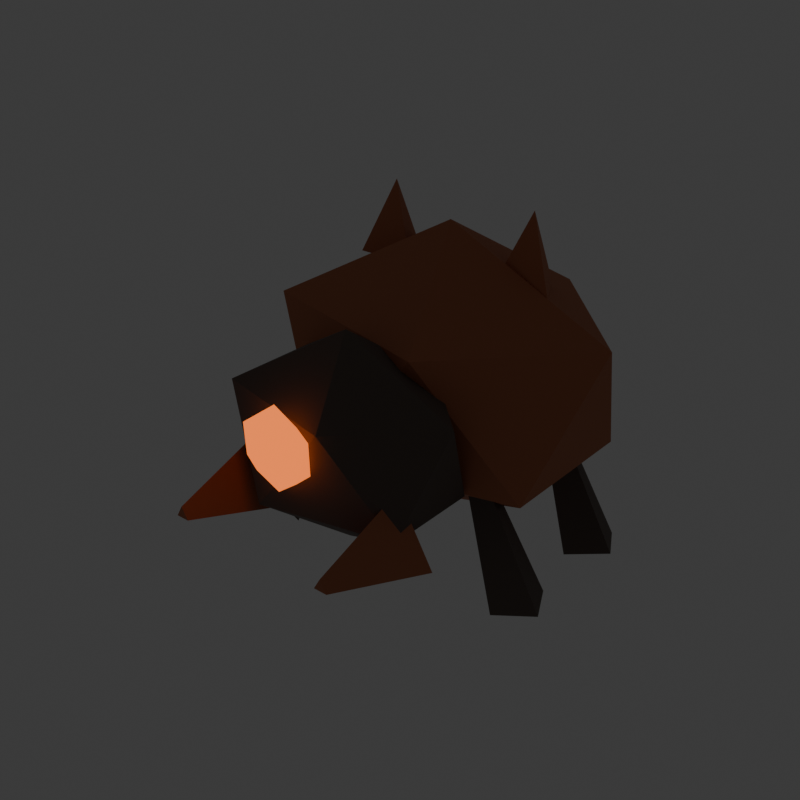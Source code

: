 # Source: rust-eater-v02.blend  (saved by Blender 5.2.44; exported with 4.5.12 LTS)
import bpy
from mathutils import Matrix  # noqa: F401  (used for matrix-valued properties, if any)

bpy.ops.wm.read_factory_settings(use_empty=True)
scene = bpy.context.scene
scene.name = 'Scene'

# ---- collections
col_collection = bpy.data.collections.new('Collection'); scene.collection.children.link(col_collection)
col_guardian_v02 = bpy.data.collections.new('Guardian V02'); scene.collection.children.link(col_guardian_v02)

# ---- materials (node trees are filled in below, after node groups)
mat_rust_eater_shell = bpy.data.materials.new('Rust eater shell')
mat_rust_eater_shell.diffuse_color = (0.47, 0.16, 0.075, 1.0)
mat_rust_eater_joints = bpy.data.materials.new('Rust eater joints')
mat_rust_eater_joints.diffuse_color = (0.12, 0.09, 0.075, 1.0)
mat_rust_eater_eye = bpy.data.materials.new('Rust eater eye')
mat_rust_eater_eye.diffuse_color = (0.9, 0.34, 0.08, 1.0)

# ---- material node trees
mat_rust_eater_shell.use_nodes = True; mat_rust_eater_shell.node_tree.nodes.clear()
_N = mat_rust_eater_shell.node_tree.nodes; _L = mat_rust_eater_shell.node_tree.links
n0 = _N.new('ShaderNodeBsdfPrincipled'); n0.name = 'Principled BSDF'; n0.location = (-200, 100)
n0.inputs[0].default_value = (0.47, 0.16, 0.075, 1.0)
n0.inputs[2].default_value = 0.78
n0.inputs[10].default_value = 0.005
n1 = _N.new('ShaderNodeOutputMaterial'); n1.name = 'Material Output'; n1.location = (200, 100)
_L.new(n0.outputs[0], n1.inputs[0])
n1.is_active_output = True
mat_rust_eater_joints.use_nodes = True; mat_rust_eater_joints.node_tree.nodes.clear()
_N = mat_rust_eater_joints.node_tree.nodes; _L = mat_rust_eater_joints.node_tree.links
n0 = _N.new('ShaderNodeBsdfPrincipled'); n0.name = 'Principled BSDF'; n0.location = (-200, 100)
n0.inputs[0].default_value = (0.12, 0.09, 0.075, 1.0)
n0.inputs[2].default_value = 0.78
n0.inputs[10].default_value = 0.005
n1 = _N.new('ShaderNodeOutputMaterial'); n1.name = 'Material Output'; n1.location = (200, 100)
_L.new(n0.outputs[0], n1.inputs[0])
n1.is_active_output = True
mat_rust_eater_eye.use_nodes = True; mat_rust_eater_eye.node_tree.nodes.clear()
_N = mat_rust_eater_eye.node_tree.nodes; _L = mat_rust_eater_eye.node_tree.links
n0 = _N.new('ShaderNodeBsdfPrincipled'); n0.name = 'Principled BSDF'; n0.location = (-200, 100)
n0.inputs[0].default_value = (0.9, 0.34, 0.08, 1.0)
n0.inputs[2].default_value = 0.78
n0.inputs[10].default_value = 0.005
n0.inputs[27].default_value = (0.9, 0.18, 0.03, 1.0)
n0.inputs[28].default_value = 1.5
n1 = _N.new('ShaderNodeOutputMaterial'); n1.name = 'Material Output'; n1.location = (200, 100)
_L.new(n0.outputs[0], n1.inputs[0])
n1.is_active_output = True

# ---- world
world_world = bpy.data.worlds.new('World'); scene.world = world_world
world_world.use_nodes = True; world_world.node_tree.nodes.clear()
_N = world_world.node_tree.nodes; _L = world_world.node_tree.links
n0 = _N.new('ShaderNodeOutputWorld'); n0.name = 'World Output'; n0.location = (200, 100)
n1 = _N.new('ShaderNodeBackground'); n1.name = 'Background'; n1.location = (-200, 100)
n1.inputs[0].default_value = (0.05088, 0.05088, 0.05088, 1.0)
_L.new(n1.outputs[0], n0.inputs[0])
n0.is_active_output = True
world_world.color = (0.025, 0.035, 0.055)
world_world.sun_shadow_jitter_overblur = 0.0

# ---- meshes
me_icosphere_009 = bpy.data.meshes.new('Icosphere.009')
me_icosphere_009.from_pydata([(0.0, 0.0, -1.0), (0.7236, -0.5257, -0.4472), (-0.2764, -0.8506, -0.4472), (-0.8944, 0.0, -0.4472), (-0.2764, 0.8506, -0.4472), (0.7236, 0.5257, -0.4472), (0.2764, -0.8506, 0.4472), (-0.7236, -0.5257, 0.4472), (-0.7236, 0.5257, 0.4472), (0.2764, 0.8506, 0.4472), (0.8944, 0.0, 0.4472), (0.0, 0.0, 1.0)], [], [(0, 1, 2), (1, 0, 5), (0, 2, 3), (0, 3, 4), (0, 4, 5), (1, 5, 10), (2, 1, 6), (3, 2, 7), (4, 3, 8), (5, 4, 9), (1, 10, 6), (2, 6, 7), (3, 7, 8), (4, 8, 9), (5, 9, 10), (6, 10, 11), (7, 6, 11), (8, 7, 11), (9, 8, 11), (10, 9, 11)])
_uv = me_icosphere_009.uv_layers.new(name='UVMap')
_uv.uv.foreach_set('vector', [0.1818, 0.0, 0.2727, 0.1575, 0.09091, 0.1575, 0.2727, 0.1575, 0.3636, 0.0, 0.4545, 0.1575, 0.9091, 0.0, 1.0, 0.1575, 0.8182, 0.1575, 0.7273, 0.0, 0.8182, 0.1575, 0.6364, 0.1575, 0.5455, 0.0, 0.6364, 0.1575, 0.4545, 0.1575, 0.2727, 0.1575, 0.4545, 0.1575, 0.3636, 0.3149, 0.09091, 0.1575, 0.2727, 0.1575, 0.1818, 0.3149, 0.8182, 0.1575, 1.0, 0.1575, 0.9091, 0.3149, 0.6364, 0.1575, 0.8182, 0.1575, 0.7273, 0.3149, 0.4545, 0.1575, 0.6364, 0.1575, 0.5455, 0.3149, 0.2727, 0.1575, 0.3636, 0.3149, 0.1818, 0.3149, 0.09091, 0.1575, 0.1818, 0.3149, 0.0, 0.3149, 0.8182, 0.1575, 0.9091, 0.3149, 0.7273, 0.3149, 0.6364, 0.1575, 0.7273, 0.3149, 0.5455, 0.3149, 0.4545, 0.1575, 0.5455, 0.3149, 0.3636, 0.3149, 0.1818, 0.3149, 0.3636, 0.3149, 0.2727, 0.4724, 0.0, 0.3149, 0.1818, 0.3149, 0.09091, 0.4724, 0.7273, 0.3149, 0.9091, 0.3149, 0.8182, 0.4724, 0.5455, 0.3149, 0.7273, 0.3149, 0.6364, 0.4724, 0.3636, 0.3149, 0.5455, 0.3149, 0.4545, 0.4724])
me_icosphere_009.materials.append(mat_rust_eater_shell)
me_icosphere_009.update()
me_icosphere_010 = bpy.data.meshes.new('Icosphere.010')
me_icosphere_010.from_pydata([(0.0, 0.0, -1.0), (0.7236, -0.5257, -0.4472), (-0.2764, -0.8506, -0.4472), (-0.8944, 0.0, -0.4472), (-0.2764, 0.8506, -0.4472), (0.7236, 0.5257, -0.4472), (0.2764, -0.8506, 0.4472), (-0.7236, -0.5257, 0.4472), (-0.7236, 0.5257, 0.4472), (0.2764, 0.8506, 0.4472), (0.8944, 0.0, 0.4472), (0.0, 0.0, 1.0)], [], [(0, 1, 2), (1, 0, 5), (0, 2, 3), (0, 3, 4), (0, 4, 5), (1, 5, 10), (2, 1, 6), (3, 2, 7), (4, 3, 8), (5, 4, 9), (1, 10, 6), (2, 6, 7), (3, 7, 8), (4, 8, 9), (5, 9, 10), (6, 10, 11), (7, 6, 11), (8, 7, 11), (9, 8, 11), (10, 9, 11)])
_uv = me_icosphere_010.uv_layers.new(name='UVMap')
_uv.uv.foreach_set('vector', [0.1818, 0.0, 0.2727, 0.1575, 0.09091, 0.1575, 0.2727, 0.1575, 0.3636, 0.0, 0.4545, 0.1575, 0.9091, 0.0, 1.0, 0.1575, 0.8182, 0.1575, 0.7273, 0.0, 0.8182, 0.1575, 0.6364, 0.1575, 0.5455, 0.0, 0.6364, 0.1575, 0.4545, 0.1575, 0.2727, 0.1575, 0.4545, 0.1575, 0.3636, 0.3149, 0.09091, 0.1575, 0.2727, 0.1575, 0.1818, 0.3149, 0.8182, 0.1575, 1.0, 0.1575, 0.9091, 0.3149, 0.6364, 0.1575, 0.8182, 0.1575, 0.7273, 0.3149, 0.4545, 0.1575, 0.6364, 0.1575, 0.5455, 0.3149, 0.2727, 0.1575, 0.3636, 0.3149, 0.1818, 0.3149, 0.09091, 0.1575, 0.1818, 0.3149, 0.0, 0.3149, 0.8182, 0.1575, 0.9091, 0.3149, 0.7273, 0.3149, 0.6364, 0.1575, 0.7273, 0.3149, 0.5455, 0.3149, 0.4545, 0.1575, 0.5455, 0.3149, 0.3636, 0.3149, 0.1818, 0.3149, 0.3636, 0.3149, 0.2727, 0.4724, 0.0, 0.3149, 0.1818, 0.3149, 0.09091, 0.4724, 0.7273, 0.3149, 0.9091, 0.3149, 0.8182, 0.4724, 0.5455, 0.3149, 0.7273, 0.3149, 0.6364, 0.4724, 0.3636, 0.3149, 0.5455, 0.3149, 0.4545, 0.4724])
me_icosphere_010.materials.append(mat_rust_eater_joints)
me_icosphere_010.update()
me_icosphere_011 = bpy.data.meshes.new('Icosphere.011')
me_icosphere_011.from_pydata([(0.0, 0.0, -1.0), (0.7236, -0.5257, -0.4472), (-0.2764, -0.8506, -0.4472), (-0.8944, 0.0, -0.4472), (-0.2764, 0.8506, -0.4472), (0.7236, 0.5257, -0.4472), (0.2764, -0.8506, 0.4472), (-0.7236, -0.5257, 0.4472), (-0.7236, 0.5257, 0.4472), (0.2764, 0.8506, 0.4472), (0.8944, 0.0, 0.4472), (0.0, 0.0, 1.0)], [], [(0, 1, 2), (1, 0, 5), (0, 2, 3), (0, 3, 4), (0, 4, 5), (1, 5, 10), (2, 1, 6), (3, 2, 7), (4, 3, 8), (5, 4, 9), (1, 10, 6), (2, 6, 7), (3, 7, 8), (4, 8, 9), (5, 9, 10), (6, 10, 11), (7, 6, 11), (8, 7, 11), (9, 8, 11), (10, 9, 11)])
_uv = me_icosphere_011.uv_layers.new(name='UVMap')
_uv.uv.foreach_set('vector', [0.1818, 0.0, 0.2727, 0.1575, 0.09091, 0.1575, 0.2727, 0.1575, 0.3636, 0.0, 0.4545, 0.1575, 0.9091, 0.0, 1.0, 0.1575, 0.8182, 0.1575, 0.7273, 0.0, 0.8182, 0.1575, 0.6364, 0.1575, 0.5455, 0.0, 0.6364, 0.1575, 0.4545, 0.1575, 0.2727, 0.1575, 0.4545, 0.1575, 0.3636, 0.3149, 0.09091, 0.1575, 0.2727, 0.1575, 0.1818, 0.3149, 0.8182, 0.1575, 1.0, 0.1575, 0.9091, 0.3149, 0.6364, 0.1575, 0.8182, 0.1575, 0.7273, 0.3149, 0.4545, 0.1575, 0.6364, 0.1575, 0.5455, 0.3149, 0.2727, 0.1575, 0.3636, 0.3149, 0.1818, 0.3149, 0.09091, 0.1575, 0.1818, 0.3149, 0.0, 0.3149, 0.8182, 0.1575, 0.9091, 0.3149, 0.7273, 0.3149, 0.6364, 0.1575, 0.7273, 0.3149, 0.5455, 0.3149, 0.4545, 0.1575, 0.5455, 0.3149, 0.3636, 0.3149, 0.1818, 0.3149, 0.3636, 0.3149, 0.2727, 0.4724, 0.0, 0.3149, 0.1818, 0.3149, 0.09091, 0.4724, 0.7273, 0.3149, 0.9091, 0.3149, 0.8182, 0.4724, 0.5455, 0.3149, 0.7273, 0.3149, 0.6364, 0.4724, 0.3636, 0.3149, 0.5455, 0.3149, 0.4545, 0.4724])
me_icosphere_011.materials.append(mat_rust_eater_eye)
me_icosphere_011.update()
me_cone_015 = bpy.data.meshes.new('Cone.015')
me_cone_015.from_pydata([(0.0, 1.0, -0.5), (0.0, 0.4, 0.5), (0.866, -0.5, -0.5), (0.3464, -0.2, 0.5), (-0.866, -0.5, -0.5), (-0.3464, -0.2, 0.5)], [], [(0, 1, 3, 2), (2, 3, 5, 4), (3, 1, 5), (4, 5, 1, 0), (0, 2, 4)])
_uv = me_cone_015.uv_layers.new(name='UVMap')
_uv.uv.foreach_set('vector', [1.0, 0.5, 1.0, 1.0, 0.6667, 1.0, 0.6667, 0.5, 0.6667, 0.5, 0.6667, 1.0, 0.3333, 1.0, 0.3333, 0.5, 0.4578, 0.13, 0.25, 0.49, 0.04215, 0.13, 0.3333, 0.5, 0.3333, 1.0, -5.96e-08, 1.0, -5.96e-08, 0.5, 0.75, 0.49, 0.9578, 0.13, 0.5422, 0.13])
me_cone_015.materials.append(mat_rust_eater_joints)
me_cone_015.update()
me_cone_016 = bpy.data.meshes.new('Cone.016')
me_cone_016.from_pydata([(0.0, 1.0, -0.5), (0.0, 0.4, 0.5), (0.866, -0.5, -0.5), (0.3464, -0.2, 0.5), (-0.866, -0.5, -0.5), (-0.3464, -0.2, 0.5)], [], [(0, 1, 3, 2), (2, 3, 5, 4), (3, 1, 5), (4, 5, 1, 0), (0, 2, 4)])
_uv = me_cone_016.uv_layers.new(name='UVMap')
_uv.uv.foreach_set('vector', [1.0, 0.5, 1.0, 1.0, 0.6667, 1.0, 0.6667, 0.5, 0.6667, 0.5, 0.6667, 1.0, 0.3333, 1.0, 0.3333, 0.5, 0.4578, 0.13, 0.25, 0.49, 0.04215, 0.13, 0.3333, 0.5, 0.3333, 1.0, -5.96e-08, 1.0, -5.96e-08, 0.5, 0.75, 0.49, 0.9578, 0.13, 0.5422, 0.13])
me_cone_016.materials.append(mat_rust_eater_joints)
me_cone_016.update()
me_cone_017 = bpy.data.meshes.new('Cone.017')
me_cone_017.from_pydata([(0.0, 1.0, -0.5), (0.0, 0.4, 0.5), (0.866, -0.5, -0.5), (0.3464, -0.2, 0.5), (-0.866, -0.5, -0.5), (-0.3464, -0.2, 0.5)], [], [(0, 1, 3, 2), (2, 3, 5, 4), (3, 1, 5), (4, 5, 1, 0), (0, 2, 4)])
_uv = me_cone_017.uv_layers.new(name='UVMap')
_uv.uv.foreach_set('vector', [1.0, 0.5, 1.0, 1.0, 0.6667, 1.0, 0.6667, 0.5, 0.6667, 0.5, 0.6667, 1.0, 0.3333, 1.0, 0.3333, 0.5, 0.4578, 0.13, 0.25, 0.49, 0.04215, 0.13, 0.3333, 0.5, 0.3333, 1.0, -5.96e-08, 1.0, -5.96e-08, 0.5, 0.75, 0.49, 0.9578, 0.13, 0.5422, 0.13])
me_cone_017.materials.append(mat_rust_eater_joints)
me_cone_017.update()
me_cone_018 = bpy.data.meshes.new('Cone.018')
me_cone_018.from_pydata([(0.0, 1.0, -0.5), (0.0, 0.4, 0.5), (0.866, -0.5, -0.5), (0.3464, -0.2, 0.5), (-0.866, -0.5, -0.5), (-0.3464, -0.2, 0.5)], [], [(0, 1, 3, 2), (2, 3, 5, 4), (3, 1, 5), (4, 5, 1, 0), (0, 2, 4)])
_uv = me_cone_018.uv_layers.new(name='UVMap')
_uv.uv.foreach_set('vector', [1.0, 0.5, 1.0, 1.0, 0.6667, 1.0, 0.6667, 0.5, 0.6667, 0.5, 0.6667, 1.0, 0.3333, 1.0, 0.3333, 0.5, 0.4578, 0.13, 0.25, 0.49, 0.04215, 0.13, 0.3333, 0.5, 0.3333, 1.0, -5.96e-08, 1.0, -5.96e-08, 0.5, 0.75, 0.49, 0.9578, 0.13, 0.5422, 0.13])
me_cone_018.materials.append(mat_rust_eater_joints)
me_cone_018.update()
me_cone_019 = bpy.data.meshes.new('Cone.019')
me_cone_019.from_pydata([(0.0, 1.0, -0.5), (0.0, 0.18, 0.5), (0.866, -0.5, -0.5), (0.1559, -0.09, 0.5), (-0.866, -0.5, -0.5), (-0.1559, -0.09, 0.5)], [], [(0, 1, 3, 2), (2, 3, 5, 4), (3, 1, 5), (4, 5, 1, 0), (0, 2, 4)])
_uv = me_cone_019.uv_layers.new(name='UVMap')
_uv.uv.foreach_set('vector', [1.0, 0.5, 1.0, 1.0, 0.6667, 1.0, 0.6667, 0.5, 0.6667, 0.5, 0.6667, 1.0, 0.3333, 1.0, 0.3333, 0.5, 0.4578, 0.13, 0.25, 0.49, 0.04215, 0.13, 0.3333, 0.5, 0.3333, 1.0, -5.96e-08, 1.0, -5.96e-08, 0.5, 0.75, 0.49, 0.9578, 0.13, 0.5422, 0.13])
me_cone_019.materials.append(mat_rust_eater_shell)
me_cone_019.update()
me_cone_020 = bpy.data.meshes.new('Cone.020')
me_cone_020.from_pydata([(0.0, 1.0, -0.5), (0.0, 0.18, 0.5), (0.866, -0.5, -0.5), (0.1559, -0.09, 0.5), (-0.866, -0.5, -0.5), (-0.1559, -0.09, 0.5)], [], [(0, 1, 3, 2), (2, 3, 5, 4), (3, 1, 5), (4, 5, 1, 0), (0, 2, 4)])
_uv = me_cone_020.uv_layers.new(name='UVMap')
_uv.uv.foreach_set('vector', [1.0, 0.5, 1.0, 1.0, 0.6667, 1.0, 0.6667, 0.5, 0.6667, 0.5, 0.6667, 1.0, 0.3333, 1.0, 0.3333, 0.5, 0.4578, 0.13, 0.25, 0.49, 0.04215, 0.13, 0.3333, 0.5, 0.3333, 1.0, -5.96e-08, 1.0, -5.96e-08, 0.5, 0.75, 0.49, 0.9578, 0.13, 0.5422, 0.13])
me_cone_020.materials.append(mat_rust_eater_shell)
me_cone_020.update()
me_cone_021 = bpy.data.meshes.new('Cone.021')
me_cone_021.from_pydata([(0.0, 1.0, -0.5), (0.866, -0.5, -0.5), (-0.866, -0.5, -0.5), (0.0, 0.0, 0.5)], [], [(0, 3, 1), (0, 1, 2), (1, 3, 2), (2, 3, 0)])
_uv = me_cone_021.uv_layers.new(name='UVMap')
_uv.uv.foreach_set('vector', [0.25, 0.49, 0.25, 0.25, 0.4578, 0.13, 0.75, 0.49, 0.9578, 0.13, 0.5422, 0.13, 0.4578, 0.13, 0.25, 0.25, 0.04215, 0.13, 0.04215, 0.13, 0.25, 0.25, 0.25, 0.49])
me_cone_021.materials.append(mat_rust_eater_shell)
me_cone_021.update()
me_cone_022 = bpy.data.meshes.new('Cone.022')
me_cone_022.from_pydata([(0.0, 1.0, -0.5), (0.866, -0.5, -0.5), (-0.866, -0.5, -0.5), (0.0, 0.0, 0.5)], [], [(0, 3, 1), (0, 1, 2), (1, 3, 2), (2, 3, 0)])
_uv = me_cone_022.uv_layers.new(name='UVMap')
_uv.uv.foreach_set('vector', [0.25, 0.49, 0.25, 0.25, 0.4578, 0.13, 0.75, 0.49, 0.9578, 0.13, 0.5422, 0.13, 0.4578, 0.13, 0.25, 0.25, 0.04215, 0.13, 0.04215, 0.13, 0.25, 0.25, 0.25, 0.49])
me_cone_022.materials.append(mat_rust_eater_shell)
me_cone_022.update()

# ---- objects
ob_rust_eater_shell = bpy.data.objects.new('Rust eater shell', me_icosphere_009)
ob_rust_eater_head = bpy.data.objects.new('Rust eater head', me_icosphere_010)
ob_rust_eater_eye = bpy.data.objects.new('Rust eater eye', me_icosphere_011)
ob_rust_eater_leg = bpy.data.objects.new('Rust eater leg', me_cone_015)
ob_rust_eater_leg_001 = bpy.data.objects.new('Rust eater leg.001', me_cone_016)
ob_rust_eater_leg_002 = bpy.data.objects.new('Rust eater leg.002', me_cone_017)
ob_rust_eater_leg_003 = bpy.data.objects.new('Rust eater leg.003', me_cone_018)
ob_rust_eater_claw = bpy.data.objects.new('Rust eater claw', me_cone_019)
ob_rust_eater_claw_001 = bpy.data.objects.new('Rust eater claw.001', me_cone_020)
ob_rust_eater_spike = bpy.data.objects.new('Rust eater spike', me_cone_021)
ob_rust_eater_spike_001 = bpy.data.objects.new('Rust eater spike.001', me_cone_022)

# ---- transforms, parenting, visibility, modifiers, constraints
ob_rust_eater_shell.location = (0.0, 0.04, 0.54)
ob_rust_eater_shell.scale = (0.45, 0.34, 0.34)
ob_rust_eater_head.location = (0.0, -0.29, 0.5)
ob_rust_eater_head.scale = (0.3, 0.21, 0.24)
ob_rust_eater_eye.location = (0.0, -0.49, 0.56)
ob_rust_eater_eye.scale = (0.095, 0.035, 0.095)
ob_rust_eater_leg.location = (-0.28, -0.13, 0.28)
ob_rust_eater_leg.rotation_euler = (0.0, 0.434, 0.0)
ob_rust_eater_leg.scale = (0.075, 0.075, 0.3)
ob_rust_eater_leg_001.location = (-0.28, 0.16, 0.28)
ob_rust_eater_leg_001.rotation_euler = (0.0, 0.434, 0.0)
ob_rust_eater_leg_001.scale = (0.075, 0.075, 0.3)
ob_rust_eater_leg_002.location = (0.28, -0.13, 0.28)
ob_rust_eater_leg_002.rotation_euler = (0.0, -0.434, 0.0)
ob_rust_eater_leg_002.scale = (0.075, 0.075, 0.3)
ob_rust_eater_leg_003.location = (0.28, 0.16, 0.28)
ob_rust_eater_leg_003.rotation_euler = (0.0, -0.434, 0.0)
ob_rust_eater_leg_003.scale = (0.075, 0.075, 0.3)
ob_rust_eater_claw.location = (-0.19, -0.47, 0.38)
ob_rust_eater_claw.rotation_euler = (1.571, 0.0, 0.0)
ob_rust_eater_claw.scale = (0.1, 0.1, 0.22)
ob_rust_eater_claw_001.location = (0.19, -0.47, 0.38)
ob_rust_eater_claw_001.rotation_euler = (1.571, 0.0, 0.0)
ob_rust_eater_claw_001.scale = (0.1, 0.1, 0.22)
ob_rust_eater_spike.location = (-0.18, 0.08, 0.84)
ob_rust_eater_spike.scale = (0.08, 0.08, 0.17)
ob_rust_eater_spike_001.location = (0.18, 0.08, 0.84)
ob_rust_eater_spike_001.scale = (0.08, 0.08, 0.17)

# ---- collection membership
col_collection.objects.link(ob_rust_eater_shell)
col_collection.objects.link(ob_rust_eater_head)
col_collection.objects.link(ob_rust_eater_eye)
col_collection.objects.link(ob_rust_eater_leg)
col_collection.objects.link(ob_rust_eater_leg_001)
col_collection.objects.link(ob_rust_eater_leg_002)
col_collection.objects.link(ob_rust_eater_leg_003)
col_collection.objects.link(ob_rust_eater_claw)
col_collection.objects.link(ob_rust_eater_claw_001)
col_collection.objects.link(ob_rust_eater_spike)
col_collection.objects.link(ob_rust_eater_spike_001)

# ---- scene / render settings (as saved in the file)
scene.frame_start = 1; scene.frame_end = 250; scene.frame_set(1)
scene.render.engine = 'BLENDER_EEVEE_NEXT'
scene.render.resolution_x = 640
scene.render.resolution_y = 640
scene.render.bake_bias = 0.0
scene.render.bake_samples = 0
scene.render.compositor_device = 'GPU'
scene.eevee.use_volume_custom_range = False
scene.eevee.fast_gi_thickness_near = 0.1
scene.eevee.fast_gi_thickness_far = 0.0
scene.eevee.ray_tracing_options.screen_trace_thickness = 0.1
bpy.context.view_layer.update()

# ---- added for rendering (the .blend has no active camera): camera
cam_auto = bpy.data.cameras.new('AutoCamera')
cam_auto.lens = 50.0
cam_auto.sensor_width = 36.0
cam_auto.clip_end = 1000.0
ob_auto_camera = bpy.data.objects.new('AutoCamera', cam_auto)
scene.collection.objects.link(ob_auto_camera)
ob_auto_camera.location = (1.34975, -1.74509, 1.6006)
ob_auto_camera.rotation_euler = (1.09748, -7.21219e-08, 0.694738)
scene.camera = ob_auto_camera
bpy.context.view_layer.update()
